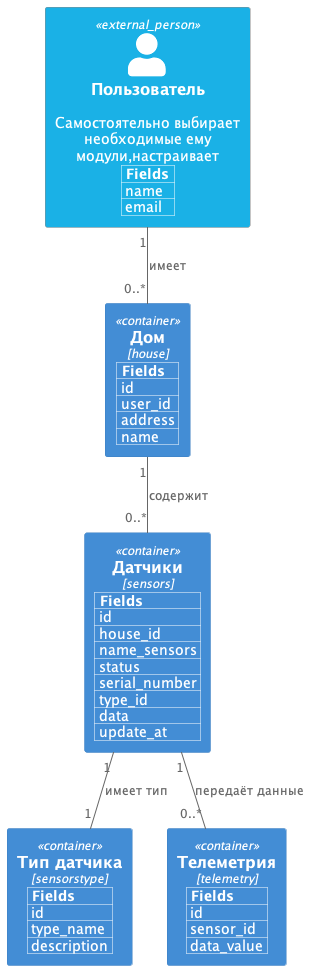

The diagram above was rendered by PlantUML. Its source (embedded in the PNG):
@startuml  er_diagram
!include https://raw.githubusercontent.com/plantuml-stdlib/C4-PlantUML/master/C4_Container.puml
!include https://raw.githubusercontent.com/plantuml-stdlib/C4-PlantUML/master/C4_Component.puml

 !$COLOR_USER = "#1ab1e6 "

 UpdateElementStyle("external_person", $bgColor=$COLOR_USER)


 SetPropertyHeader("Fields")
 AddProperty("name")
 AddProperty("email")
 Person_Ext(user, "Пользователь", "Cамостоятельно выбирает необходимые ему модули,настраивает")
 

  SetPropertyHeader("Fields")
  AddProperty("id")
  AddProperty("user_id")
  AddProperty("address")
  AddProperty("name")
  Container(house, "Дом", 'house') 
   
  
  SetPropertyHeader("Fields")
  AddProperty("id")
  AddProperty("house_id")
  AddProperty("name_sensors")
  AddProperty("status")
  AddProperty("serial_number")
  AddProperty("type_id")
  AddProperty("data")
  AddProperty("update_at")
  Container(sensors, "Датчики","sensors") 
  
  
  
  SetPropertyHeader("Fields")
  AddProperty("id")
  AddProperty("type_name")
  AddProperty("description")
  Container(sensorstype, "Тип датчика","sensorstype") 
  
  
  SetPropertyHeader("Fields")
  AddProperty("id")
  AddProperty("sensor_id")
  AddProperty("data_value")
  Container(telemetry, "Телеметрия","telemetry") 


 user "1" -- "0..*" house : имеет
 house "1" -- "0..*" sensors : содержит
 sensors "1" -- "1" sensorstype : имеет тип
 sensors "1" -- "0..*" telemetry : передаёт данные


  

@enduml